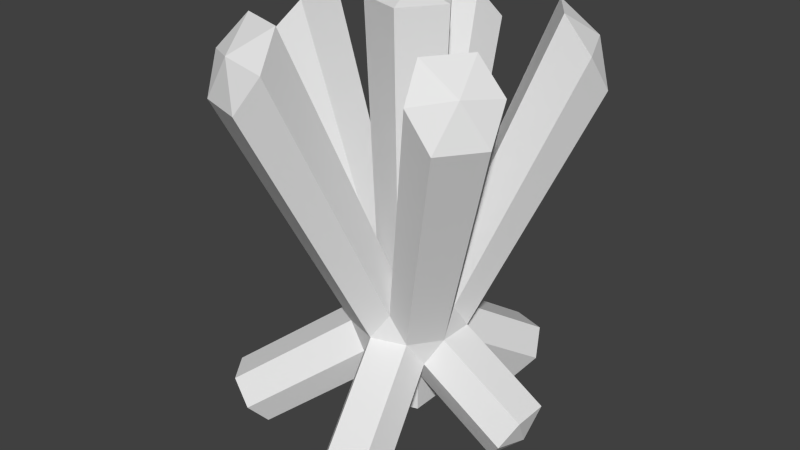 # Source: Crystal.blend  (saved by Blender 2.74.0; exported with 4.5.12 LTS)
import bpy
from mathutils import Matrix  # noqa: F401  (used for matrix-valued properties, if any)

bpy.ops.wm.read_factory_settings(use_empty=True)
scene = bpy.context.scene
scene.name = 'Scene'

# ---- collections
col_collection_1 = bpy.data.collections.new('Collection 1'); scene.collection.children.link(col_collection_1)

# ---- world
world_world = bpy.data.worlds.new('World'); scene.world = world_world
world_world.color = (0.05088, 0.05088, 0.05088)
world_world.use_sun_shadow = False
world_world.sun_shadow_jitter_overblur = 0.0
world_world.cycles.sampling_method = 'MANUAL'
world_world.cycles.sample_map_resolution = 256

# ---- meshes
me_icosphere_005 = bpy.data.meshes.new('Icosphere.005')
me_icosphere_005.from_pydata([(0.9767, -2.006, -1.953), (0.7236, -0.5257, -0.4472), (-0.2764, -0.8506, -0.4472), (-0.8944, 0.0, -0.4472), (-0.2764, 0.8506, -0.4472), (0.7236, 0.5257, -0.4472), (0.2764, -0.8506, 0.4472), (-0.7236, -0.5257, 0.4472), (-0.7236, 0.5257, 0.4472), (0.2764, 0.8506, 0.4472), (0.8944, 0.0, 0.4472), (-2.556, 0.4276, 3.915), (-0.1625, -0.5, -0.8507), (0.4253, -0.309, -0.8507), (1.93, -0.309, -1.78), (0.9233, 1.842, -1.847), (0.4253, 0.309, -0.8507), (-0.5257, 0.0, -0.8507), (-0.1625, 0.5, -0.8507), (-2.315, -1.682, -1.769), (-1.949, 1.416, -1.489), (0.9511, -0.309, 0.0), (0.9511, 0.309, 0.0), (0.0, -1.0, 0.0), (0.5878, -0.809, 0.0), (-0.9511, -0.309, 0.0), (-0.5878, -0.809, 0.0), (-0.5878, 0.809, 0.0), (-0.9511, 0.309, 0.0), (0.5878, 0.809, 0.0), (0.0, 1.0, 0.0), (2.558, 1.365, 4.109), (1.817, -1.818, 3.914), (-0.3958, 2.557, 3.907), (-1.353, -2.803, 4.252), (0.1625, -0.5, 0.8507), (0.5257, 0.0, 0.8507), (-0.4253, -0.309, 0.8507), (-0.4253, 0.309, 0.8507), (0.1625, 0.5, 0.8507), (0.6986, 0.01481, 5.342), (-0.003791, 0.01481, 5.541), (0.2132, -0.6532, 5.342), (-0.572, -0.398, 5.342), (-0.572, 0.4276, 5.342), (0.2132, 0.6828, 5.342), (-2.252, 0.7172, 4.513), (-2.422, 0.01481, 4.618), (-1.853, -0.398, 5.052), (-2.252, -0.6875, 4.513), (-1.853, 0.4276, 5.052), (-2.556, -0.398, 3.915), (-0.0266, 2.358, 4.505), (-0.747, 2.302, 4.61), (-0.9641, 1.634, 5.044), (-1.363, 1.924, 4.505), (-0.1788, 1.889, 5.044), (-1.181, 2.302, 3.907), (-1.535, -2.425, 4.85), (-0.9194, -2.803, 4.955), (-0.3512, -2.39, 5.389), (-0.199, -2.859, 4.85), (-1.136, -2.135, 5.389), (-0.5682, -3.058, 4.252), (1.401, -1.874, 4.512), (1.951, -1.405, 4.617), (1.249, -1.405, 5.051), (2.227, -0.7374, 4.512), (2.302, -1.15, 3.914), (1.734, -0.7374, 5.051), (2.482, 0.9526, 4.707), (2.206, 1.621, 4.812), (1.504, 1.621, 5.246), (1.656, 2.089, 4.707), (2.072, 2.033, 4.109), (1.989, 0.9526, 5.246), (-0.1625, -0.5, -1.587), (-3.116e-07, 0.0, -1.736), (-0.5257, 0.0, -1.587), (-0.1625, 0.5, -1.587), (0.4253, -0.309, -1.587), (0.4253, 0.309, -1.587), (1.275, -2.223, -1.55), (0.8142, -2.506, -1.628), (0.275, -2.548, -1.55), (0.5514, -2.697, -1.103), (0.3889, -2.197, -1.953), (1.139, -2.506, -1.103), (2.228, -0.5257, -1.377), (2.355, -6.407e-09, -1.456), (1.93, 0.309, -1.78), (2.228, 0.5257, -1.377), (2.455, -0.309, -0.9298), (2.455, 0.309, -0.9298), (1.222, 2.058, -1.443), (0.7609, 2.342, -1.522), (1.086, 2.342, -0.996), (0.2216, 2.383, -1.443), (0.3355, 2.033, -1.847), (0.498, 2.533, -0.996), (-1.537, 1.767, -1.41), (-1.849, 1.725, -0.9631), (-2.155, 0.916, -1.41), (-1.786, 0.916, -1.814), (-1.423, 1.416, -1.814), (-2.212, 1.225, -0.9631), (-2.521, -1.182, -1.69), (-2.578, -1.491, -1.243), (-1.903, -2.033, -1.69), (-1.789, -1.682, -2.094), (-2.153, -1.182, -2.094), (-2.215, -1.991, -1.243)], [], [(18, 16, 81, 79), (1, 13, 14, 88), (17, 18, 79, 78), (12, 17, 78, 76), (16, 13, 80, 81), (16, 5, 91, 90), (13, 1, 82, 0), (25, 3, 106, 107), (27, 4, 100, 101), (5, 16, 15, 94), (1, 21, 24), (2, 23, 26), (3, 25, 28), (4, 27, 30), (5, 29, 22), (6, 24, 32, 64), (7, 26, 34, 58), (8, 28, 11, 46), (9, 30, 33, 52), (10, 22, 31, 70), (36, 39, 45, 40), (9, 39, 72, 73), (29, 9, 73, 74), (39, 38, 44, 45), (8, 38, 54, 55), (39, 9, 52, 56), (38, 37, 43, 44), (7, 37, 48, 49), (38, 8, 46, 50), (37, 35, 42, 43), (6, 35, 60, 61), (37, 7, 58, 62), (35, 36, 40, 42), (35, 6, 64, 66), (21, 10, 67, 68), (36, 10, 70, 75), (39, 36, 75, 72), (22, 29, 74, 31), (27, 8, 55, 57), (38, 39, 56, 54), (30, 27, 57, 33), (25, 7, 49, 51), (37, 38, 50, 48), (28, 25, 51, 11), (23, 6, 61, 63), (35, 37, 62, 60), (26, 23, 63, 34), (10, 36, 69, 67), (36, 35, 66, 69), (24, 21, 68, 32), (29, 30, 9), (29, 5, 94, 96), (18, 4, 97, 98), (27, 28, 8), (17, 3, 102, 103), (4, 18, 104, 100), (25, 26, 7), (12, 2, 108, 109), (3, 17, 110, 106), (23, 24, 6), (23, 2, 84, 85), (2, 12, 86, 84), (21, 22, 10), (21, 1, 88, 92), (5, 22, 93, 91), (4, 30, 99, 97), (30, 29, 96, 99), (16, 18, 98, 15), (3, 28, 105, 102), (28, 27, 101, 105), (18, 17, 103, 104), (2, 26, 111, 108), (26, 25, 107, 111), (17, 12, 109, 110), (22, 21, 92, 93), (13, 16, 90, 14), (13, 12, 76, 80), (1, 24, 87, 82), (24, 23, 85, 87), (12, 13, 0, 86), (40, 45, 41), (45, 44, 41), (44, 43, 41), (43, 42, 41), (42, 40, 41), (46, 47, 50), (50, 47, 48), (47, 49, 48), (11, 47, 46), (11, 51, 47), (51, 49, 47), (52, 53, 56), (56, 53, 54), (53, 55, 54), (33, 53, 52), (33, 57, 53), (57, 55, 53), (58, 59, 62), (62, 59, 60), (59, 61, 60), (34, 59, 58), (34, 63, 59), (63, 61, 59), (64, 65, 66), (66, 65, 69), (65, 67, 69), (32, 65, 64), (32, 68, 65), (68, 67, 65), (70, 71, 75), (75, 71, 72), (71, 73, 72), (31, 71, 70), (31, 74, 71), (74, 73, 71), (77, 80, 76), (77, 76, 78), (77, 78, 79), (77, 79, 81), (80, 77, 81), (84, 83, 85), (85, 83, 87), (83, 82, 87), (86, 83, 84), (86, 0, 83), (0, 82, 83), (88, 14, 89), (88, 89, 92), (92, 89, 93), (89, 91, 93), (89, 90, 91), (89, 14, 90), (94, 95, 96), (96, 95, 99), (95, 97, 99), (15, 95, 94), (15, 98, 95), (98, 97, 95), (100, 20, 101), (101, 20, 105), (20, 102, 105), (104, 20, 100), (104, 103, 20), (103, 102, 20), (106, 19, 107), (107, 19, 111), (19, 108, 111), (110, 19, 106), (110, 109, 19), (109, 108, 19)])
me_icosphere_005.use_remesh_preserve_volume = False
me_icosphere_005.use_remesh_preserve_attributes = False
me_icosphere_005.use_mirror_vertex_groups = False
me_icosphere_005.update()

# ---- objects
ob_icosphere = bpy.data.objects.new('Icosphere', me_icosphere_005)

# ---- transforms, parenting, visibility, modifiers, constraints
ob_icosphere.location = (0.0, 0.0, 0.0)
ob_icosphere.lineart.crease_threshold = 0.0

# ---- collection membership
col_collection_1.objects.link(ob_icosphere)

# ---- scene / render settings (as saved in the file)
scene.frame_start = 1; scene.frame_end = 250; scene.frame_set(1)
scene.render.engine = 'BLENDER_EEVEE_NEXT'
scene.render.resolution_percentage = 50
scene.render.dither_intensity = 0.0
scene.cycles.use_denoising = False
scene.cycles.samples = 10
scene.cycles.sampling_pattern = 'TABULATED_SOBOL'
scene.cycles.light_sampling_threshold = 0.0
scene.cycles.use_adaptive_sampling = False
scene.cycles.use_light_tree = False
scene.cycles.blur_glossy = 0.0
scene.cycles.pixel_filter_type = 'GAUSSIAN'
scene.cycles.sample_clamp_indirect = 0.0
scene.view_settings.view_transform = 'Standard'
bpy.context.view_layer.update()

# ---- added for rendering (the .blend has no active camera and no usable light): camera, sun
cam_auto = bpy.data.cameras.new('AutoCamera')
cam_auto.lens = 50.0
cam_auto.sensor_width = 36.0
cam_auto.clip_end = 1000.0
ob_auto_camera = bpy.data.objects.new('AutoCamera', cam_auto)
scene.collection.objects.link(ob_auto_camera)
ob_auto_camera.location = (9.96347, -12.219, 9.70294)
ob_auto_camera.rotation_euler = (1.09748, -7.21219e-08, 0.694738)
scene.camera = ob_auto_camera
light_auto_sun = bpy.data.lights.new('AutoSun', 'SUN')
light_auto_sun.energy = 3.0
light_auto_sun.angle = 0.0523599
ob_auto_sun = bpy.data.objects.new('AutoSun', light_auto_sun)
scene.collection.objects.link(ob_auto_sun)
ob_auto_sun.rotation_euler = (0.872665, 0.174533, 0.523599)
bpy.context.view_layer.update()
